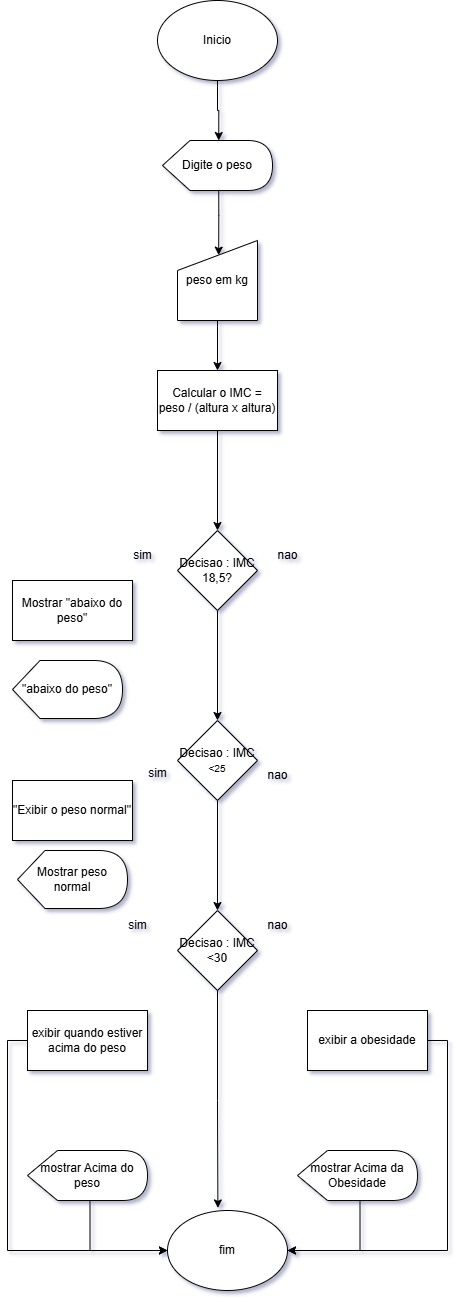

The diagram above was exported from draw.io. Its source (the exported page's mxGraphModel, read from the mxfile embedded in the PNG):
<mxGraphModel dx="1044" dy="608" grid="1" gridSize="10" guides="1" tooltips="1" connect="1" arrows="1" fold="1" page="1" pageScale="1" pageWidth="2339" pageHeight="3300" math="0" shadow="0">
  <root>
    <mxCell id="0" />
    <mxCell id="1" parent="0" />
    <mxCell id="ZoNPQBJBhiADLMCnNUhH-1" value="Inicio" style="ellipse;whiteSpace=wrap;html=1;" vertex="1" parent="1">
      <mxGeometry x="460" y="50" width="120" height="80" as="geometry" />
    </mxCell>
    <mxCell id="ZoNPQBJBhiADLMCnNUhH-2" value="Digite o peso" style="shape=display;whiteSpace=wrap;html=1;" vertex="1" parent="1">
      <mxGeometry x="465" y="190" width="110" height="50" as="geometry" />
    </mxCell>
    <mxCell id="ZoNPQBJBhiADLMCnNUhH-3" style="edgeStyle=orthogonalEdgeStyle;rounded=0;orthogonalLoop=1;jettySize=auto;html=1;entryX=0;entryY=0;entryDx=56.25;entryDy=0;entryPerimeter=0;" edge="1" parent="1" source="ZoNPQBJBhiADLMCnNUhH-1" target="ZoNPQBJBhiADLMCnNUhH-2">
      <mxGeometry relative="1" as="geometry" />
    </mxCell>
    <mxCell id="ZoNPQBJBhiADLMCnNUhH-7" value="" style="edgeStyle=orthogonalEdgeStyle;rounded=0;orthogonalLoop=1;jettySize=auto;html=1;" edge="1" parent="1" source="ZoNPQBJBhiADLMCnNUhH-4" target="ZoNPQBJBhiADLMCnNUhH-6">
      <mxGeometry relative="1" as="geometry" />
    </mxCell>
    <mxCell id="ZoNPQBJBhiADLMCnNUhH-4" value="peso em kg" style="shape=manualInput;whiteSpace=wrap;html=1;" vertex="1" parent="1">
      <mxGeometry x="480" y="290" width="80" height="80" as="geometry" />
    </mxCell>
    <mxCell id="ZoNPQBJBhiADLMCnNUhH-5" style="edgeStyle=orthogonalEdgeStyle;rounded=0;orthogonalLoop=1;jettySize=auto;html=1;exitX=0;exitY=0;exitDx=56.25;exitDy=50;exitPerimeter=0;entryX=0.515;entryY=0.183;entryDx=0;entryDy=0;entryPerimeter=0;" edge="1" parent="1" source="ZoNPQBJBhiADLMCnNUhH-2" target="ZoNPQBJBhiADLMCnNUhH-4">
      <mxGeometry relative="1" as="geometry" />
    </mxCell>
    <mxCell id="ZoNPQBJBhiADLMCnNUhH-9" value="" style="edgeStyle=orthogonalEdgeStyle;rounded=0;orthogonalLoop=1;jettySize=auto;html=1;" edge="1" parent="1" source="ZoNPQBJBhiADLMCnNUhH-6" target="ZoNPQBJBhiADLMCnNUhH-8">
      <mxGeometry relative="1" as="geometry" />
    </mxCell>
    <mxCell id="ZoNPQBJBhiADLMCnNUhH-6" value="Calcular o IMC = peso / (altura x altura)" style="whiteSpace=wrap;html=1;" vertex="1" parent="1">
      <mxGeometry x="460" y="420" width="120" height="60" as="geometry" />
    </mxCell>
    <mxCell id="ZoNPQBJBhiADLMCnNUhH-11" value="" style="edgeStyle=orthogonalEdgeStyle;rounded=0;orthogonalLoop=1;jettySize=auto;html=1;" edge="1" parent="1" source="ZoNPQBJBhiADLMCnNUhH-8" target="ZoNPQBJBhiADLMCnNUhH-10">
      <mxGeometry relative="1" as="geometry" />
    </mxCell>
    <mxCell id="ZoNPQBJBhiADLMCnNUhH-8" value="Decisao : IMC&lt;div&gt;18,5?&lt;/div&gt;" style="rhombus;whiteSpace=wrap;html=1;" vertex="1" parent="1">
      <mxGeometry x="480" y="580" width="80" height="80" as="geometry" />
    </mxCell>
    <mxCell id="ZoNPQBJBhiADLMCnNUhH-13" value="" style="edgeStyle=orthogonalEdgeStyle;rounded=0;orthogonalLoop=1;jettySize=auto;html=1;" edge="1" parent="1" source="ZoNPQBJBhiADLMCnNUhH-10" target="ZoNPQBJBhiADLMCnNUhH-12">
      <mxGeometry relative="1" as="geometry" />
    </mxCell>
    <mxCell id="ZoNPQBJBhiADLMCnNUhH-10" value="Decisao : IMC&lt;div&gt;&lt;span style=&quot;font-size: 10px;&quot;&gt;&amp;lt;25&lt;/span&gt;&lt;/div&gt;" style="rhombus;whiteSpace=wrap;html=1;" vertex="1" parent="1">
      <mxGeometry x="480" y="770" width="80" height="80" as="geometry" />
    </mxCell>
    <mxCell id="ZoNPQBJBhiADLMCnNUhH-12" value="Decisao : IMC&lt;div&gt;&amp;lt;30&lt;/div&gt;" style="rhombus;whiteSpace=wrap;html=1;" vertex="1" parent="1">
      <mxGeometry x="480" y="960" width="80" height="80" as="geometry" />
    </mxCell>
    <mxCell id="ZoNPQBJBhiADLMCnNUhH-14" value="sim" style="text;html=1;align=center;verticalAlign=middle;resizable=0;points=[];autosize=1;strokeColor=none;fillColor=none;" vertex="1" parent="1">
      <mxGeometry x="420" y="960" width="40" height="30" as="geometry" />
    </mxCell>
    <mxCell id="ZoNPQBJBhiADLMCnNUhH-15" value="nao" style="text;html=1;align=center;verticalAlign=middle;resizable=0;points=[];autosize=1;strokeColor=none;fillColor=none;" vertex="1" parent="1">
      <mxGeometry x="560" y="960" width="40" height="30" as="geometry" />
    </mxCell>
    <mxCell id="ZoNPQBJBhiADLMCnNUhH-16" value="fim" style="ellipse;whiteSpace=wrap;html=1;" vertex="1" parent="1">
      <mxGeometry x="470" y="1260" width="120" height="80" as="geometry" />
    </mxCell>
    <mxCell id="ZoNPQBJBhiADLMCnNUhH-23" style="edgeStyle=orthogonalEdgeStyle;rounded=0;orthogonalLoop=1;jettySize=auto;html=1;exitX=1;exitY=0.5;exitDx=0;exitDy=0;entryX=1;entryY=0.5;entryDx=0;entryDy=0;" edge="1" parent="1" source="ZoNPQBJBhiADLMCnNUhH-17" target="ZoNPQBJBhiADLMCnNUhH-16">
      <mxGeometry relative="1" as="geometry" />
    </mxCell>
    <mxCell id="ZoNPQBJBhiADLMCnNUhH-17" value="exibir a obesidade" style="rounded=0;whiteSpace=wrap;html=1;" vertex="1" parent="1">
      <mxGeometry x="610" y="1060" width="120" height="60" as="geometry" />
    </mxCell>
    <mxCell id="ZoNPQBJBhiADLMCnNUhH-21" style="edgeStyle=orthogonalEdgeStyle;rounded=0;orthogonalLoop=1;jettySize=auto;html=1;exitX=0;exitY=0.5;exitDx=0;exitDy=0;entryX=0;entryY=0.5;entryDx=0;entryDy=0;" edge="1" parent="1" source="ZoNPQBJBhiADLMCnNUhH-18" target="ZoNPQBJBhiADLMCnNUhH-16">
      <mxGeometry relative="1" as="geometry" />
    </mxCell>
    <mxCell id="ZoNPQBJBhiADLMCnNUhH-18" value="exibir quando estiver acima do peso" style="rounded=0;whiteSpace=wrap;html=1;" vertex="1" parent="1">
      <mxGeometry x="330" y="1060" width="120" height="60" as="geometry" />
    </mxCell>
    <mxCell id="ZoNPQBJBhiADLMCnNUhH-24" style="edgeStyle=orthogonalEdgeStyle;rounded=0;orthogonalLoop=1;jettySize=auto;html=1;exitX=0;exitY=0;exitDx=62.5;exitDy=50;exitPerimeter=0;entryX=1;entryY=0.5;entryDx=0;entryDy=0;" edge="1" parent="1" source="ZoNPQBJBhiADLMCnNUhH-19" target="ZoNPQBJBhiADLMCnNUhH-16">
      <mxGeometry relative="1" as="geometry" />
    </mxCell>
    <mxCell id="ZoNPQBJBhiADLMCnNUhH-19" value="mostrar Acima da Obesidade" style="shape=display;whiteSpace=wrap;html=1;" vertex="1" parent="1">
      <mxGeometry x="600" y="1200" width="120" height="50" as="geometry" />
    </mxCell>
    <mxCell id="ZoNPQBJBhiADLMCnNUhH-22" style="edgeStyle=orthogonalEdgeStyle;rounded=0;orthogonalLoop=1;jettySize=auto;html=1;exitX=0;exitY=0;exitDx=62.5;exitDy=50;exitPerimeter=0;entryX=0;entryY=0.5;entryDx=0;entryDy=0;" edge="1" parent="1" source="ZoNPQBJBhiADLMCnNUhH-20" target="ZoNPQBJBhiADLMCnNUhH-16">
      <mxGeometry relative="1" as="geometry" />
    </mxCell>
    <mxCell id="ZoNPQBJBhiADLMCnNUhH-20" value="mostrar Acima do peso" style="shape=display;whiteSpace=wrap;html=1;" vertex="1" parent="1">
      <mxGeometry x="330" y="1200" width="120" height="50" as="geometry" />
    </mxCell>
    <mxCell id="ZoNPQBJBhiADLMCnNUhH-25" style="edgeStyle=orthogonalEdgeStyle;rounded=0;orthogonalLoop=1;jettySize=auto;html=1;exitX=0.5;exitY=1;exitDx=0;exitDy=0;entryX=0.42;entryY=-0.032;entryDx=0;entryDy=0;entryPerimeter=0;" edge="1" parent="1" source="ZoNPQBJBhiADLMCnNUhH-12" target="ZoNPQBJBhiADLMCnNUhH-16">
      <mxGeometry relative="1" as="geometry" />
    </mxCell>
    <mxCell id="ZoNPQBJBhiADLMCnNUhH-26" value="Mostrar peso normal" style="shape=display;whiteSpace=wrap;html=1;" vertex="1" parent="1">
      <mxGeometry x="320" y="900" width="110" height="58" as="geometry" />
    </mxCell>
    <mxCell id="ZoNPQBJBhiADLMCnNUhH-27" value="&quot;Exibir o peso normal&quot;" style="rounded=0;whiteSpace=wrap;html=1;" vertex="1" parent="1">
      <mxGeometry x="315" y="830" width="120" height="60" as="geometry" />
    </mxCell>
    <mxCell id="ZoNPQBJBhiADLMCnNUhH-28" value="Mostrar &quot;abaixo do peso&quot;" style="rounded=0;whiteSpace=wrap;html=1;" vertex="1" parent="1">
      <mxGeometry x="315" y="630" width="120" height="60" as="geometry" />
    </mxCell>
    <mxCell id="ZoNPQBJBhiADLMCnNUhH-29" value="&quot;abaixo do peso&quot;" style="shape=display;whiteSpace=wrap;html=1;" vertex="1" parent="1">
      <mxGeometry x="315" y="710" width="110" height="58" as="geometry" />
    </mxCell>
    <mxCell id="ZoNPQBJBhiADLMCnNUhH-30" value="sim" style="text;html=1;align=center;verticalAlign=middle;resizable=0;points=[];autosize=1;strokeColor=none;fillColor=none;" vertex="1" parent="1">
      <mxGeometry x="440" y="808" width="40" height="30" as="geometry" />
    </mxCell>
    <mxCell id="ZoNPQBJBhiADLMCnNUhH-31" value="nao" style="text;html=1;align=center;verticalAlign=middle;resizable=0;points=[];autosize=1;strokeColor=none;fillColor=none;" vertex="1" parent="1">
      <mxGeometry x="560" y="810" width="40" height="30" as="geometry" />
    </mxCell>
    <mxCell id="ZoNPQBJBhiADLMCnNUhH-32" value="nao" style="text;html=1;align=center;verticalAlign=middle;resizable=0;points=[];autosize=1;strokeColor=none;fillColor=none;" vertex="1" parent="1">
      <mxGeometry x="570" y="590" width="40" height="30" as="geometry" />
    </mxCell>
    <mxCell id="ZoNPQBJBhiADLMCnNUhH-33" value="sim" style="text;html=1;align=center;verticalAlign=middle;resizable=0;points=[];autosize=1;strokeColor=none;fillColor=none;" vertex="1" parent="1">
      <mxGeometry x="425" y="590" width="40" height="30" as="geometry" />
    </mxCell>
  </root>
</mxGraphModel>